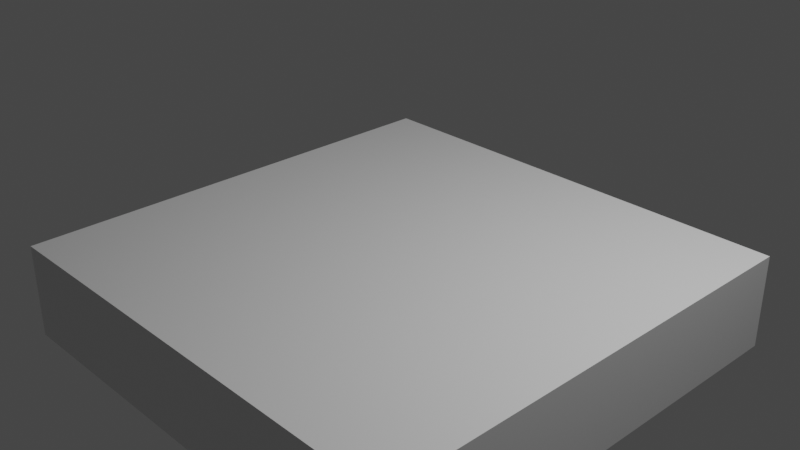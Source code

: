 # Source: 5x5_box.blend  (saved by Blender 2.93.21; exported with 4.5.12 LTS)
import bpy
from mathutils import Matrix  # noqa: F401  (used for matrix-valued properties, if any)

bpy.ops.wm.read_factory_settings(use_empty=True)
scene = bpy.context.scene
scene.name = 'Scene'

# ---- collections
col_collection = bpy.data.collections.new('Collection'); scene.collection.children.link(col_collection)

# ---- materials (node trees are filled in below, after node groups)
mat_material = bpy.data.materials.new('Material')
mat_material.alpha_threshold = 0.0
mat_material.use_transparent_shadow = False
mat_material.line_color = (0.0, 0.0, 0.0, 1.0)

# ---- material node trees
mat_material.use_nodes = True; mat_material.node_tree.nodes.clear()
_N = mat_material.node_tree.nodes; _L = mat_material.node_tree.links
n0 = _N.new('ShaderNodeOutputMaterial'); n0.name = 'Material Output'; n0.location = (300, 300)
n1 = _N.new('ShaderNodeBsdfPrincipled'); n1.name = 'Principled BSDF'; n1.location = (10, 300)
n1.distribution = 'GGX'
n1.subsurface_method = 'BURLEY'
n1.inputs[2].default_value = 0.4
n1.inputs[3].default_value = 1.45
n1.inputs[27].default_value = (0.0, 0.0, 0.0, 1.0)
n1.inputs[28].default_value = 1.0
_L.new(n1.outputs[0], n0.inputs[0])
n0.is_active_output = True

# ---- world
world_world = bpy.data.worlds.new('World'); scene.world = world_world
world_world.use_nodes = True; world_world.node_tree.nodes.clear()
_N = world_world.node_tree.nodes; _L = world_world.node_tree.links
n0 = _N.new('ShaderNodeOutputWorld'); n0.name = 'World Output'; n0.location = (300, 300)
n1 = _N.new('ShaderNodeBackground'); n1.name = 'Background'; n1.location = (10, 300)
n1.inputs[0].default_value = (0.05088, 0.05088, 0.05088, 1.0)
_L.new(n1.outputs[0], n0.inputs[0])
n0.is_active_output = True
world_world.color = (0.05088, 0.05088, 0.05088)
world_world.use_sun_shadow = False
world_world.sun_shadow_jitter_overblur = 0.0

# ---- cameras
cam_camera = bpy.data.cameras.new('Camera')
cam_camera.clip_end = 100.0
cam_camera.ortho_scale = 7.314

# ---- lights
light_light = bpy.data.lights.new('Light', 'POINT')
light_light.transmission_factor = 0.0
light_light.energy = 1000.0
light_light.shadow_soft_size = 0.1
light_light.shadow_maximum_resolution = 0.006
light_light.use_absolute_resolution = True

# ---- meshes
me_cube = bpy.data.meshes.new('Cube')
me_cube.from_pydata([(3.0, 2.0, 0.0), (3.0, 2.0, -1.0), (3.0, -3.0, 0.0), (3.0, -3.0, -1.0), (-2.0, 2.0, 0.0), (-2.0, 2.0, -1.0), (-2.0, -3.0, 0.0), (-2.0, -3.0, -1.0)], [], [(0, 4, 6, 2), (3, 2, 6, 7), (7, 6, 4, 5), (5, 1, 3, 7), (1, 0, 2, 3), (5, 4, 0, 1)])
_uv = me_cube.uv_layers.new(name='UVMap')
_uv.uv.foreach_set('vector', [0.625, 0.5, 0.875, 0.5, 0.875, 0.75, 0.625, 0.75, 0.375, 0.75, 0.625, 0.75, 0.625, 1.0, 0.375, 1.0, 0.375, 0.0, 0.625, 0.0, 0.625, 0.25, 0.375, 0.25, 0.125, 0.5, 0.375, 0.5, 0.375, 0.75, 0.125, 0.75, 0.375, 0.5, 0.625, 0.5, 0.625, 0.75, 0.375, 0.75, 0.375, 0.25, 0.625, 0.25, 0.625, 0.5, 0.375, 0.5])
me_cube.materials.append(mat_material)
me_cube.use_remesh_preserve_volume = False
me_cube.use_remesh_preserve_attributes = False
me_cube.use_mirror_vertex_groups = False
me_cube.update()

# ---- objects
ob_cube = bpy.data.objects.new('Cube', me_cube)
ob_light = bpy.data.objects.new('Light', light_light)
ob_camera = bpy.data.objects.new('Camera', cam_camera)

# ---- transforms, parenting, visibility, modifiers, constraints
ob_cube.location = (0.0, 0.0, 0.0)
ob_cube.lock_rotations_4d = False
ob_cube.empty_display_type = 'ARROWS'
ob_cube.lineart.crease_threshold = 0.0
ob_light.location = (4.076, 1.005, 5.904)
ob_light.rotation_euler = (0.6503, 0.05522, 1.866)
ob_light.lock_rotations_4d = False
ob_light.empty_display_type = 'ARROWS'
ob_light.color = (0.0, 0.0, 0.0, 0.0)
ob_light.lineart.crease_threshold = 0.0
ob_camera.location = (7.359, -6.926, 4.958)
ob_camera.rotation_euler = (1.109, 0.0, 0.8149)
ob_camera.lock_rotations_4d = False
ob_camera.empty_display_type = 'ARROWS'
ob_camera.color = (0.0, 0.0, 0.0, 0.0)
ob_camera.display_type = 'WIRE'
ob_camera.lineart.crease_threshold = 0.0

# ---- collection membership
col_collection.objects.link(ob_cube)
col_collection.objects.link(ob_light)
col_collection.objects.link(ob_camera)

# ---- scene / render settings (as saved in the file)
scene.camera = ob_camera
scene.frame_start = 1; scene.frame_end = 250; scene.frame_set(1)
scene.render.engine = 'BLENDER_EEVEE_NEXT'
scene.cycles.use_denoising = False
scene.cycles.samples = 128
scene.cycles.sampling_pattern = 'TABULATED_SOBOL'
scene.cycles.use_adaptive_sampling = False
scene.cycles.use_light_tree = False
scene.view_settings.view_transform = 'Filmic'
bpy.context.view_layer.update()
